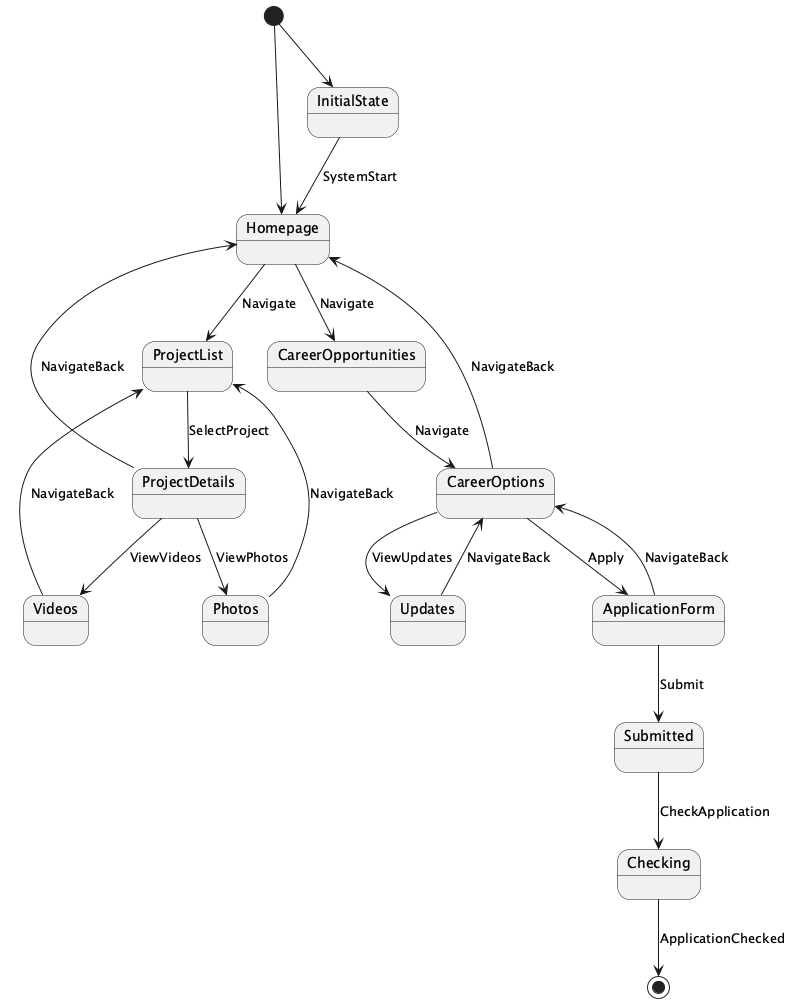

The diagram above was rendered by PlantUML. Its source (embedded in the PNG):
@startuml
[*] --> Homepage
Homepage --> ProjectList : Navigate
Homepage --> CareerOpportunities : Navigate
ProjectList --> ProjectDetails : SelectProject
ProjectDetails --> Photos : ViewPhotos
ProjectDetails --> Videos : ViewVideos
CareerOpportunities --> CareerOptions : Navigate
CareerOptions --> Updates : ViewUpdates
CareerOptions --> ApplicationForm : Apply
ApplicationForm --> Submitted : Submit
Submitted --> Checking : CheckApplication
[*] --> InitialState
InitialState --> Homepage : SystemStart
ProjectDetails --> Homepage : NavigateBack
CareerOptions --> Homepage : NavigateBack
Videos --> ProjectList : NavigateBack
Photos --> ProjectList : NavigateBack
Updates --> CareerOptions : NavigateBack
ApplicationForm --> CareerOptions : NavigateBack
Checking --> [*] : ApplicationChecked
@enduml